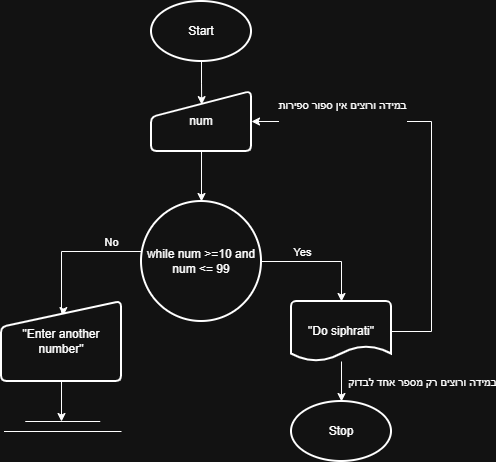

The diagram above was exported from draw.io. Its source (the exported page's mxGraphModel, read from the mxfile embedded in the PNG):
<mxGraphModel dx="928" dy="530" grid="1" gridSize="10" guides="1" tooltips="1" connect="1" arrows="1" fold="1" page="1" pageScale="1" pageWidth="850" pageHeight="1100" math="0" shadow="0">
  <root>
    <mxCell id="0" />
    <mxCell id="1" parent="0" />
    <mxCell id="M7rPnw6cSziGU4L5eyd0-1" parent="1" style="strokeWidth=2;html=1;shape=mxgraph.flowchart.start_1;whiteSpace=wrap;" value="Start" vertex="1">
      <mxGeometry height="60" width="100" x="370" y="30" as="geometry" />
    </mxCell>
    <mxCell id="M7rPnw6cSziGU4L5eyd0-2" parent="1" style="strokeWidth=2;html=1;shape=mxgraph.flowchart.start_1;whiteSpace=wrap;" value="Stop" vertex="1">
      <mxGeometry height="60" width="100" x="510" y="430" as="geometry" />
    </mxCell>
    <mxCell id="M7rPnw6cSziGU4L5eyd0-3" parent="1" style="html=1;strokeWidth=2;shape=manualInput;whiteSpace=wrap;rounded=1;size=26;arcSize=11;" value="num" vertex="1">
      <mxGeometry height="60" width="100" x="370" y="120" as="geometry" />
    </mxCell>
    <mxCell id="M7rPnw6cSziGU4L5eyd0-4" edge="1" parent="1" source="M7rPnw6cSziGU4L5eyd0-1" style="edgeStyle=orthogonalEdgeStyle;rounded=0;orthogonalLoop=1;jettySize=auto;html=1;entryX=0.502;entryY=0.219;entryDx=0;entryDy=0;entryPerimeter=0;" target="M7rPnw6cSziGU4L5eyd0-3">
      <mxGeometry relative="1" as="geometry" />
    </mxCell>
    <mxCell id="M7rPnw6cSziGU4L5eyd0-5" edge="1" parent="1" source="M7rPnw6cSziGU4L5eyd0-7" style="edgeStyle=orthogonalEdgeStyle;rounded=0;orthogonalLoop=1;jettySize=auto;html=1;entryX=0.516;entryY=0.176;entryDx=0;entryDy=0;entryPerimeter=0;" target="M7rPnw6cSziGU4L5eyd0-10">
      <mxGeometry relative="1" as="geometry">
        <Array as="points">
          <mxPoint x="280" y="280" />
          <mxPoint x="280" y="341" />
        </Array>
      </mxGeometry>
    </mxCell>
    <mxCell id="M7rPnw6cSziGU4L5eyd0-6" connectable="0" parent="M7rPnw6cSziGU4L5eyd0-5" style="edgeLabel;html=1;align=center;verticalAlign=middle;resizable=0;points=[];" value="No" vertex="1">
      <mxGeometry relative="1" x="-0.3574" y="1" as="geometry">
        <mxPoint x="16" y="-11" as="offset" />
      </mxGeometry>
    </mxCell>
    <mxCell id="M7rPnw6cSziGU4L5eyd0-7" parent="1" style="strokeWidth=2;html=1;shape=mxgraph.flowchart.start_2;whiteSpace=wrap;" value="while num &amp;gt;=10 and num &amp;lt;= 99" vertex="1">
      <mxGeometry height="120" width="120" x="360" y="230" as="geometry" />
    </mxCell>
    <mxCell id="M7rPnw6cSziGU4L5eyd0-8" edge="1" parent="1" source="M7rPnw6cSziGU4L5eyd0-3" style="edgeStyle=orthogonalEdgeStyle;rounded=0;orthogonalLoop=1;jettySize=auto;html=1;entryX=0.5;entryY=0;entryDx=0;entryDy=0;entryPerimeter=0;" target="M7rPnw6cSziGU4L5eyd0-7">
      <mxGeometry relative="1" as="geometry" />
    </mxCell>
    <mxCell id="M7rPnw6cSziGU4L5eyd0-9" edge="1" parent="1" source="M7rPnw6cSziGU4L5eyd0-10" style="edgeStyle=orthogonalEdgeStyle;rounded=0;orthogonalLoop=1;jettySize=auto;html=1;">
      <mxGeometry relative="1" as="geometry">
        <mxPoint x="280" y="450" as="targetPoint" />
      </mxGeometry>
    </mxCell>
    <mxCell id="M7rPnw6cSziGU4L5eyd0-10" parent="1" style="html=1;strokeWidth=2;shape=manualInput;whiteSpace=wrap;rounded=1;size=26;arcSize=11;" value="&quot;Enter another number&quot;" vertex="1">
      <mxGeometry height="80" width="120" x="220" y="330" as="geometry" />
    </mxCell>
    <mxCell id="M7rPnw6cSziGU4L5eyd0-12" parent="1" style="strokeWidth=2;html=1;shape=mxgraph.flowchart.document2;whiteSpace=wrap;size=0.25;" value="&quot;Do siphrati&quot;" vertex="1">
      <mxGeometry height="60" width="100" x="510" y="330" as="geometry" />
    </mxCell>
    <mxCell id="M7rPnw6cSziGU4L5eyd0-13" edge="1" parent="1" source="M7rPnw6cSziGU4L5eyd0-7" style="edgeStyle=orthogonalEdgeStyle;rounded=0;orthogonalLoop=1;jettySize=auto;html=1;exitX=1;exitY=0.5;exitDx=0;exitDy=0;exitPerimeter=0;entryX=0.5;entryY=0;entryDx=0;entryDy=0;entryPerimeter=0;" target="M7rPnw6cSziGU4L5eyd0-12">
      <mxGeometry relative="1" as="geometry" />
    </mxCell>
    <mxCell id="M7rPnw6cSziGU4L5eyd0-14" connectable="0" parent="M7rPnw6cSziGU4L5eyd0-13" style="edgeLabel;html=1;align=center;verticalAlign=middle;resizable=0;points=[];" value="Yes" vertex="1">
      <mxGeometry relative="1" x="-0.3282" y="-4" as="geometry">
        <mxPoint y="-14" as="offset" />
      </mxGeometry>
    </mxCell>
    <mxCell id="M7rPnw6cSziGU4L5eyd0-15" edge="1" parent="1" style="endArrow=none;html=1;rounded=0;" value="">
      <mxGeometry relative="1" as="geometry">
        <mxPoint x="243.75" y="450" as="sourcePoint" />
        <mxPoint x="318.75" y="450" as="targetPoint" />
      </mxGeometry>
    </mxCell>
    <mxCell id="M7rPnw6cSziGU4L5eyd0-16" edge="1" parent="1" style="endArrow=none;html=1;rounded=0;" value="">
      <mxGeometry relative="1" as="geometry">
        <mxPoint x="222.5" y="460" as="sourcePoint" />
        <mxPoint x="340" y="460" as="targetPoint" />
      </mxGeometry>
    </mxCell>
    <mxCell id="M7rPnw6cSziGU4L5eyd0-22" edge="1" parent="1" source="M7rPnw6cSziGU4L5eyd0-12" style="edgeStyle=orthogonalEdgeStyle;rounded=0;orthogonalLoop=1;jettySize=auto;html=1;" target="M7rPnw6cSziGU4L5eyd0-3">
      <mxGeometry relative="1" as="geometry">
        <Array as="points">
          <mxPoint x="650" y="360" />
          <mxPoint x="650" y="150" />
        </Array>
        <mxPoint x="559.4000000000001" y="436.48" as="targetPoint" />
      </mxGeometry>
    </mxCell>
    <mxCell id="M7rPnw6cSziGU4L5eyd0-25" connectable="0" parent="M7rPnw6cSziGU4L5eyd0-22" style="edgeLabel;html=1;align=center;verticalAlign=middle;resizable=0;points=[];" value="במידה ורוצים אין ספור ספירות&lt;div&gt;&lt;br&gt;&lt;/div&gt;" vertex="1">
      <mxGeometry relative="1" x="-0.4169" y="3" as="geometry">
        <mxPoint x="-87" y="-135" as="offset" />
      </mxGeometry>
    </mxCell>
    <mxCell id="M7rPnw6cSziGU4L5eyd0-24" edge="1" parent="1" source="M7rPnw6cSziGU4L5eyd0-12" style="edgeStyle=orthogonalEdgeStyle;rounded=0;orthogonalLoop=1;jettySize=auto;html=1;entryX=0.5;entryY=0;entryDx=0;entryDy=0;entryPerimeter=0;" target="M7rPnw6cSziGU4L5eyd0-2">
      <mxGeometry relative="1" as="geometry" />
    </mxCell>
    <mxCell id="M7rPnw6cSziGU4L5eyd0-26" connectable="0" parent="M7rPnw6cSziGU4L5eyd0-24" style="edgeLabel;html=1;align=center;verticalAlign=middle;resizable=0;points=[];" value="במידה ורוצים רק מספר אחד לבדוק" vertex="1">
      <mxGeometry relative="1" x="-0.4178" y="2" as="geometry">
        <mxPoint x="78" y="8" as="offset" />
      </mxGeometry>
    </mxCell>
  </root>
</mxGraphModel>